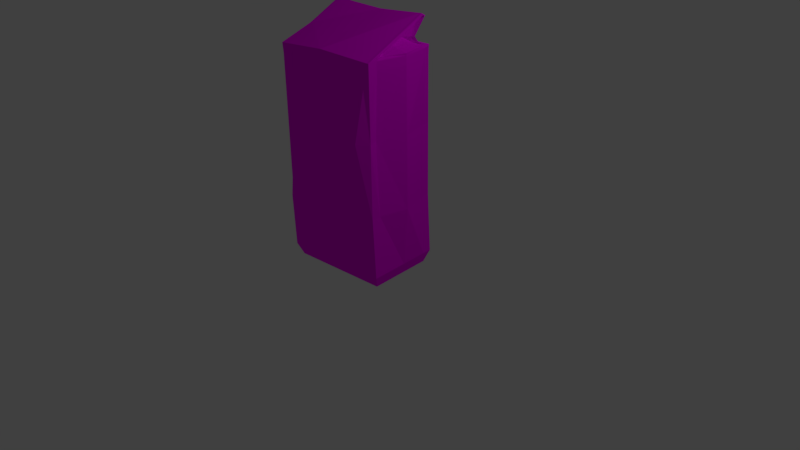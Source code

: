 # Source: coffee.blend  (saved by Blender 2.77.0; exported with 4.5.12 LTS)
import bpy
from mathutils import Matrix  # noqa: F401  (used for matrix-valued properties, if any)

bpy.ops.wm.read_factory_settings(use_empty=True)
scene = bpy.context.scene
scene.name = 'Scene'

# ---- collections
col_collection_1 = bpy.data.collections.new('Collection 1'); scene.collection.children.link(col_collection_1)

# ---- images (referenced by path relative to the original .blend; pixels are not part of the script)
import os
ASSET_DIR = os.environ.get("B2B_ASSET_DIR", "")  # directory of the original .blend (textures are referenced by path, not embedded)
HERE = os.path.dirname(os.path.abspath(__file__))  # packed textures are extracted next to this script under _unpacked/

def load_image(name, relpath, width, height, colorspace="sRGB"):
    """Load a texture the original file referenced (path relative to the .blend, or extracted next to this script)."""
    p = next((c for c in (os.path.join(HERE, relpath), os.path.join(ASSET_DIR, relpath)) if relpath and os.path.exists(c)), "")
    if p:
        img = bpy.data.images.load(p, check_existing=True)
        img.name = name
    else:  # same state as the original file: an image datablock whose file is absent (Cycles renders it pink)
        img = bpy.data.images.new(name, width, height)
        img.source = "FILE"
        img.filepath = "//" + (relpath or name)
    img.colorspace_settings.name = colorspace
    return img
img_coffee_bag_1_1_jpg = load_image('coffee_bag_1-1.jpg', 'coffee_bag_1-1.jpg', 1024, 1024, 'sRGB')

# ---- materials (node trees are filled in below, after node groups)
mat_coffee_bag_1_4 = bpy.data.materials.new('coffee bag 1-4')
mat_coffee_bag_1_4.alpha_threshold = 0.0
mat_coffee_bag_1_4.diffuse_color = (0.5882, 0.5882, 0.5882, 1.0)
mat_coffee_bag_1_4.specular_color = (0.898, 0.898, 0.898)
mat_coffee_bag_1_4.roughness = 0.5

# ---- material node trees
mat_coffee_bag_1_4.use_nodes = True; mat_coffee_bag_1_4.node_tree.nodes.clear()
_N = mat_coffee_bag_1_4.node_tree.nodes; _L = mat_coffee_bag_1_4.node_tree.links
n0 = _N.new('ShaderNodeOutputMaterial'); n0.name = 'Material Output'; n0.location = (300, 300)
n1 = _N.new('ShaderNodeBsdfDiffuse'); n1.name = 'Diffuse BSDF'; n1.location = (10, 300)
n2 = _N.new('ShaderNodeTexImage'); n2.name = 'Image Texture'; n2.location = (-180, 300)
n2.width = 140
n2.image = img_coffee_bag_1_1_jpg
_L.new(n1.outputs[0], n0.inputs[0])
_L.new(n2.outputs[0], n1.inputs[0])
n0.is_active_output = True

# ---- world
world_world = bpy.data.worlds.new('World'); scene.world = world_world
world_world.color = (0.05088, 0.05088, 0.05088)
world_world.use_sun_shadow = False
world_world.sun_shadow_jitter_overblur = 0.0
world_world.cycles.sampling_method = 'MANUAL'

# ---- cameras
cam_camera = bpy.data.cameras.new('Camera')
cam_camera.clip_end = 100.0
cam_camera.lens = 35.0
cam_camera.sensor_width = 32.0
cam_camera.sensor_height = 18.0
cam_camera.ortho_scale = 7.314
cam_camera.dof.focus_distance = 0.0

# ---- lights
light_lamp = bpy.data.lights.new('Lamp', 'POINT')
light_lamp.transmission_factor = 0.0
light_lamp.cutoff_distance = 30.0
light_lamp.energy = 100.0
light_lamp.shadow_buffer_clip_start = 1.001
light_lamp.shadow_soft_size = 0.1
light_lamp.shadow_maximum_resolution = 0.006
light_lamp.use_absolute_resolution = True

# ---- meshes
me_coffee_bag = bpy.data.meshes.new('coffee_bag')
me_coffee_bag.from_pydata([(0.6452, -0.5236, 0.001), (0.5797, 0.323, 0.001), (-0.6417, -0.6231, 0.001), (-0.7072, 0.2235, 0.001), (0.6704, -0.5855, 2.757), (0.5951, 0.388, 2.757), (-0.6913, -0.6908, 2.757), (-0.7666, 0.2827, 2.757), (0.6006, 0.3179, 3.095), (-0.7612, 0.2126, 3.095), (0.6573, -0.4162, 2.788), (0.6013, 0.3082, 2.788), (0.3586, 0.2529, 3.069), (-0.7604, 0.2029, 2.788), (-0.7044, -0.5215, 2.788), (-0.5121, 0.1855, 3.069), (0.512, -0.5339, 0.001), (-0.01535, -0.5747, 0.001), (-0.5085, -0.6128, 0.001), (-0.574, 0.2338, 0.001), (-0.08082, 0.2719, 0.001), (0.4465, 0.3127, 0.001), (0.5762, 0.4146, 2.767), (-0.09144, 0.4092, 2.757), (-0.7361, 0.3054, 2.757), (-0.6684, -0.7177, 2.77), (-0.006185, -0.6932, 2.812), (0.6383, -0.588, 2.757), (0.58, 0.3516, 3.103), (-0.08106, 0.275, 3.088), (-0.7321, 0.2541, 3.11), (0.5951, 0.388, 0.9196), (0.5951, 0.388, 1.838), (0.6704, -0.5855, 1.838), (0.6704, -0.5855, 0.9196), (-0.7666, 0.2827, 0.9196), (-0.7666, 0.2827, 1.838), (-0.6913, -0.6908, 0.9196), (-0.6913, -0.6908, 1.838), (-0.6407, 0.3773, 0.9196), (-0.6317, 0.2931, 1.838), (-0.09436, 0.447, 0.9196), (-0.09436, 0.447, 1.838), (0.4519, 0.4863, 1.838), (0.4544, 0.486, 0.9196), (0.5408, -0.6312, 0.9196), (0.5437, -0.7014, 1.838), (0.001642, -0.7944, 0.9196), (-0.09657, -0.802, 1.838), (-0.5533, -0.7205, 1.838), (-0.5486, -0.8143, 0.9196), (0.6293, 0.3907, 0.1572), (-0.7666, 0.2827, 0.1572), (-0.6913, -0.6908, 0.1572), (-0.6042, 0.2953, 0.1572), (-0.08572, 0.3354, 0.1572), (0.5422, -0.5954, 0.1572), (-0.004805, -0.7111, 0.1572), (0.7046, -0.5828, 0.1572), (0.4669, 0.3781, 0.1572), (-0.5289, -0.6782, 0.1572), (-0.6501, -0.5152, 0.001), (-0.6745, -0.1998, 0.001), (-0.6989, 0.1155, 0.001), (0.5881, 0.215, 0.001), (0.6125, -0.1003, 0.001), (0.6369, -0.4156, 0.001), (0.6608, -0.4614, 2.757), (0.7361, -0.09074, 2.757), (0.6524, 0.2676, 2.757), (-0.8102, 0.1545, 2.757), (-0.7808, -0.208, 2.757), (-0.7009, -0.5667, 2.757), (0.6011, 0.3109, 3.095), (0.6022, 0.2971, 3.117), (-0.7596, 0.1918, 3.117), (-0.7606, 0.2056, 3.095), (0.6535, -0.3665, 2.788), (0.7361, -0.09074, 2.788), (0.657, 0.2081, 2.788), (0.3589, 0.249, 3.069), (0.3591, 0.2461, 3.069), (-0.8056, 0.09504, 2.788), (-0.7808, -0.208, 2.788), (-0.7082, -0.4718, 2.788), (-0.5116, 0.1788, 3.069), (-0.5118, 0.1817, 3.069), (-0.5169, -0.5049, 0.001), (-0.5413, -0.1895, 0.001), (-0.5656, 0.1258, 0.001), (-0.0237, -0.4667, 0.001), (-0.04808, -0.1514, 0.001), (-0.07247, 0.164, 0.001), (0.4549, 0.2047, 0.001), (0.4793, -0.1106, 0.001), (0.5036, -0.4259, 0.001), (-0.7316, 0.2472, 3.11), (-0.7275, 0.1942, 3.138), (-0.08051, 0.268, 3.088), (-0.07893, 0.2476, 3.088), (0.5783, 0.2991, 3.131), (0.5805, 0.3447, 3.103), (0.6047, 0.2639, 1.838), (0.7361, -0.09074, 1.838), (0.6243, -0.4642, 1.838), (0.6608, -0.4614, 0.9196), (0.7361, -0.09074, 0.9196), (0.6047, 0.2639, 0.9196), (-0.7009, -0.5667, 1.838), (-0.8068, -0.21, 1.838), (-0.757, 0.1586, 1.838), (-0.8157, 0.154, 0.9196), (-0.8068, -0.21, 0.9196), (-0.7009, -0.5667, 0.9196), (0.695, -0.4587, 0.1572), (0.6669, -0.09609, 0.1572), (0.6389, 0.2665, 0.1572), (-0.757, 0.1586, 0.1572), (-0.773, -0.2074, 0.1572), (-0.7009, -0.5667, 0.1572), (-0.7652, 0.2648, 2.764), (-0.6962, -0.6278, 2.764), (-0.6688, 0.179, 3.063), (-0.7019, -0.5533, 2.764), (-0.7808, -0.208, 2.764), (-0.8091, 0.1411, 2.764), (-0.6687, 0.1767, 3.096), (-0.6679, 0.1667, 3.096), (0.6655, -0.5225, 2.764), (0.5965, 0.3701, 2.764), (0.5145, 0.2705, 3.063), (0.6534, 0.2542, 2.764), (0.7361, -0.09074, 2.764), (0.6598, -0.448, 2.764), (0.5154, 0.2582, 3.075), (0.5147, 0.2682, 3.075), (0.6704, -0.5855, 2.651), (0.5512, 0.3846, 2.651), (-0.6566, -0.7167, 2.651), (0.5951, 0.388, 2.651), (-0.7666, 0.2827, 2.651), (-0.6913, -0.6908, 2.651), (-0.7227, 0.2861, 2.651), (-0.1488, 0.4761, 2.651), (0.6265, -0.5889, 2.651), (-0.006185, -0.6932, 2.706), (0.6608, -0.4614, 2.651), (0.7361, -0.09074, 2.651), (0.6524, 0.2676, 2.651), (-0.8102, 0.1545, 2.651), (-0.7808, -0.208, 2.651), (-0.7009, -0.5667, 2.651), (0.613, 0.1564, 2.904), (-0.7487, 0.0511, 2.904), (0.4731, 0.05803, 2.9), (-0.5953, -0.02459, 2.9), (-0.7193, 0.08809, 2.904), (-0.06781, 0.1038, 2.904), (0.5788, 0.182, 2.904), (0.479, -0.01869, 2.894), (0.483, -0.06981, 2.879), (-0.5854, -0.1524, 2.879), (-0.5893, -0.1013, 2.894), (-0.7147, 0.04132, 2.899), (0.581, 0.1415, 2.899), (0.6079, 0.2228, 2.816), (0.5599, 0.1379, 2.839), (-0.7236, 0.1444, 2.83), (0.5969, 0.05009, 2.839), (0.6486, -0.163, 2.839), (-0.7023, -0.2675, 2.839), (-0.7404, 0.1026, 2.818), (-0.7538, 0.1175, 2.816), (-0.6933, 0.04095, 2.839), (0.5744, 0.239, 2.826), (-0.7198, -0.05173, 2.839), (0.5969, 0.206, 2.818), (0.6366, -0.1479, 2.908), (-0.7251, -0.2532, 2.908), (0.4346, -0.1143, 2.887), (-0.5307, -0.189, 2.887), (0.615, -0.1545, 2.931), (-0.6918, -0.2667, 2.923), (-0.6834, -0.2122, 2.889), (0.5891, -0.1138, 2.889), (0.5491, 0.2968, 3.131), (0.5514, 0.3424, 3.103), (0.545, 0.2388, 2.826), (0.5858, -0.1559, 2.932), (0.5508, 0.3494, 3.103), (0.5496, 0.1797, 2.904), (-0.6627, -0.2636, 2.924), (-0.6983, 0.1965, 3.138), (-0.7024, 0.2494, 3.11), (-0.6946, 0.1487, 2.83), (-0.7029, 0.2564, 3.11), (-0.6901, 0.09034, 2.904), (0.7361, -0.09074, 2.757), (0.7361, -0.09074, 2.757), (-0.7808, -0.208, 2.757), (-0.7808, -0.208, 2.757), (0.6125, -0.1003, 0.001), (-0.6745, -0.1998, 0.001), (-0.08082, 0.2719, 0.001), (-0.08082, 0.2719, 0.001), (0.4465, 0.3127, 0.001), (0.58, 0.3516, 3.103), (-0.7666, 0.2827, 1.838), (-0.7666, 0.2827, 1.838), (-0.7666, 0.2827, 0.9196), (0.5965, 0.3701, 2.764), (0.6524, 0.2676, 2.757), (0.6524, 0.2676, 2.757), (0.5951, 0.388, 2.757), (0.5965, 0.3701, 2.764), (0.6524, 0.2676, 2.757), (-0.7009, -0.5667, 2.757), (-0.7009, -0.5667, 2.757), (-0.7009, -0.5667, 2.757), (-0.7612, 0.2126, 3.095), (-0.7612, 0.2126, 3.095), (-0.6688, 0.179, 3.063), (-0.6989, 0.1155, 0.001), (-0.7072, 0.2235, 0.001), (-0.7072, 0.2235, 0.001), (-0.574, 0.2338, 0.001), (-0.6989, 0.1155, 0.001), (-0.6989, 0.1155, 0.001), (-0.574, 0.2338, 0.001), (-0.574, 0.2338, 0.001), (-0.08082, 0.2719, 0.001), (0.6369, -0.4156, 0.001), (0.6369, -0.4156, 0.001), (0.6369, -0.4156, 0.001), (0.4465, 0.3127, 0.001), (0.4465, 0.3127, 0.001), (0.5797, 0.323, 0.001), (-0.7612, 0.2126, 3.095), (0.6006, 0.3179, 3.095), (0.6006, 0.3179, 3.095), (0.58, 0.3516, 3.103), (0.6608, -0.4614, 2.757), (0.7361, -0.09074, 2.757), (0.6608, -0.4614, 2.757), (0.6608, -0.4614, 2.757), (-0.8102, 0.1545, 2.757), (-0.7666, 0.2827, 2.757), (-0.7666, 0.2827, 2.757), (-0.7666, 0.2827, 2.651), (-0.7808, -0.208, 2.757), (-0.8102, 0.1545, 2.757), (-0.8102, 0.1545, 2.757), (-0.7666, 0.2827, 0.9196), (-0.7666, 0.2827, 0.9196), (-0.7666, 0.2827, 0.1572), (0.5881, 0.215, 0.001), (0.6125, -0.1003, 0.001), (0.5881, 0.215, 0.001), (0.5881, 0.215, 0.001), (-0.6501, -0.5152, 0.001), (-0.6745, -0.1998, 0.001), (-0.6501, -0.5152, 0.001), (-0.6501, -0.5152, 0.001), (-0.7072, 0.2235, 0.001), (-0.7666, 0.2827, 0.1572), (-0.7072, 0.2235, 0.001), (-0.7652, 0.2648, 2.764), (-0.7604, 0.2029, 2.788), (-0.7604, 0.2029, 2.788), (-0.7666, 0.2827, 2.757), (-0.6688, 0.179, 3.063), (0.5145, 0.2705, 3.063), (0.5145, 0.2705, 3.063), (0.3586, 0.2529, 3.069), (0.5965, 0.3701, 2.764), (0.6006, 0.3179, 3.095), (0.6006, 0.3179, 3.095), (-0.7666, 0.2827, 2.651), (-0.7666, 0.2827, 1.838), (-0.7666, 0.2827, 1.838), (0.5508, 0.3494, 3.103), (-0.08106, 0.275, 3.088), (0.5508, 0.3494, 3.103), (0.5145, 0.2705, 3.063), (0.5145, 0.2705, 3.063), (-0.7321, 0.2541, 3.11), (-0.7029, 0.2564, 3.11), (-0.7321, 0.2541, 3.11), (-0.7029, 0.2564, 3.11), (0.4731, 0.05803, 2.9), (-0.6933, 0.04095, 2.839), (-0.5953, -0.02459, 2.9), (-0.5953, -0.02459, 2.9), (-0.5121, 0.1855, 3.069), (0.5599, 0.1379, 2.839), (0.5599, 0.1379, 2.839), (0.4731, 0.05803, 2.9), (0.4731, 0.05803, 2.9), (-0.5953, -0.02459, 2.9), (-0.7652, 0.2648, 2.764), (-0.7652, 0.2648, 2.764), (-0.6933, 0.04095, 2.839), (-0.6933, 0.04095, 2.839), (0.5599, 0.1379, 2.839), (0.6013, 0.3082, 2.788), (0.6013, 0.3082, 2.788), (0.5508, 0.3494, 3.103), (-0.08106, 0.275, 3.088), (-0.7029, 0.2564, 3.11), (-0.08106, 0.275, 3.088)], [], [(95, 90, 91), (91, 94, 95), (185, 186, 98), (98, 99, 185), (107, 102, 103), (103, 106, 107), (44, 41, 42), (42, 43, 44), (113, 108, 109), (109, 112, 113), (50, 47, 48), (48, 49, 50), (169, 160, 179), (179, 77, 169), (22, 23, 187), (187, 174, 22), (175, 82, 83), (83, 170, 175), (25, 26, 191), (191, 182, 25), (133, 67, 68), (68, 132, 133), (129, 5, 165), (165, 176, 129), (135, 73, 74), (74, 134, 135), (177, 184, 134), (134, 74, 177), (125, 70, 71), (71, 124, 125), (121, 6, 178), (178, 183, 121), (75, 127, 183), (183, 178, 75), (122, 9, 153), (153, 163, 122), (87, 61, 62), (62, 88, 87), (90, 87, 88), (88, 91, 90), (93, 64, 65), (65, 94, 93), (96, 76, 75), (75, 97, 96), (192, 193, 96), (96, 97, 192), (74, 100, 181), (181, 177, 74), (40, 39, 35), (35, 36, 40), (42, 41, 39), (39, 40, 42), (43, 32, 31), (31, 44, 43), (46, 45, 34), (34, 33, 46), (48, 47, 45), (45, 46, 48), (49, 38, 37), (37, 50, 49), (167, 24, 7), (7, 172, 167), (24, 167, 194), (194, 23, 24), (158, 28, 8), (8, 152, 158), (181, 27, 4), (4, 177, 181), (27, 181, 188), (188, 26, 27), (178, 182, 97), (97, 75, 178), (148, 69, 197), (198, 147, 148), (105, 114, 115), (115, 106, 105), (43, 42, 143), (143, 137, 43), (41, 44, 59), (59, 55, 41), (151, 72, 199), (200, 150, 151), (111, 117, 118), (118, 112, 111), (49, 48, 145), (145, 138, 49), (47, 50, 60), (60, 57, 47), (142, 40, 36), (36, 140, 142), (52, 35, 39), (39, 54, 52), (143, 42, 40), (40, 142, 143), (54, 39, 41), (41, 55, 54), (44, 31, 51), (51, 59, 44), (32, 43, 137), (137, 139, 32), (144, 46, 33), (33, 136, 144), (58, 34, 45), (45, 56, 58), (145, 48, 46), (46, 144, 145), (56, 45, 47), (47, 57, 56), (50, 37, 53), (53, 60, 50), (38, 49, 138), (138, 141, 38), (115, 114, 66), (66, 201, 115), (55, 59, 21), (21, 20, 55), (118, 117, 63), (63, 202, 118), (57, 60, 18), (18, 17, 57), (3, 52, 54), (54, 19, 3), (19, 54, 55), (55, 20, 19), (59, 51, 1), (1, 21, 59), (0, 58, 56), (0, 56, 16), (16, 56, 57), (57, 17, 16), (60, 53, 2), (2, 18, 60), (93, 92, 203), (204, 205, 93), (94, 91, 92), (92, 93, 94), (90, 95, 16), (16, 17, 90), (26, 188, 185), (185, 99, 26), (189, 186, 101), (101, 206, 189), (105, 104, 33), (33, 34, 105), (106, 103, 104), (104, 105, 106), (102, 107, 31), (31, 32, 102), (111, 110, 207), (208, 209, 111), (112, 109, 110), (110, 111, 112), (108, 113, 37), (37, 38, 108), (166, 168, 79), (79, 11, 166), (169, 78, 79), (79, 168, 169), (84, 14, 180), (180, 161, 84), (162, 86, 15), (15, 155, 162), (210, 131, 211), (212, 213, 214), (131, 132, 68), (68, 215, 131), (133, 77, 10), (10, 128, 133), (135, 80, 12), (12, 130, 135), (121, 123, 216), (217, 6, 121), (123, 124, 71), (71, 218, 123), (125, 82, 13), (13, 120, 125), (126, 76, 219), (220, 221, 126), (127, 75, 76), (76, 126, 127), (183, 127, 85), (85, 180, 183), (89, 222, 223), (224, 225, 89), (88, 62, 226), (227, 89, 88), (61, 87, 18), (18, 2, 61), (92, 89, 228), (229, 230, 92), (91, 88, 89), (89, 92, 91), (87, 90, 17), (17, 18, 87), (0, 95, 231), (0, 16, 95), (94, 65, 232), (233, 95, 94), (64, 93, 234), (235, 236, 64), (76, 96, 30), (30, 237, 76), (191, 192, 97), (97, 182, 191), (195, 193, 98), (98, 29, 195), (101, 73, 238), (239, 240, 101), (100, 74, 73), (73, 101, 100), (146, 241, 4), (4, 136, 146), (147, 242, 243), (244, 146, 147), (148, 102, 32), (32, 139, 148), (107, 116, 51), (51, 31, 107), (106, 115, 116), (116, 107, 106), (114, 105, 34), (34, 58, 114), (149, 245, 246), (247, 248, 149), (150, 249, 250), (251, 149, 150), (151, 108, 38), (38, 141, 151), (113, 119, 53), (53, 37, 113), (112, 118, 119), (119, 113, 112), (117, 111, 252), (253, 254, 117), (116, 255, 1), (1, 51, 116), (115, 256, 257), (258, 116, 115), (0, 66, 114), (0, 114, 58), (119, 259, 2), (2, 53, 119), (118, 260, 261), (262, 119, 118), (263, 63, 117), (117, 264, 265), (82, 125, 124), (124, 83, 82), (171, 266, 267), (268, 173, 171), (123, 121, 14), (14, 84, 123), (124, 123, 84), (84, 83, 124), (70, 125, 120), (120, 269, 70), (126, 270, 15), (15, 86, 126), (127, 126, 86), (86, 85, 127), (77, 133, 132), (132, 78, 77), (154, 164, 271), (272, 273, 154), (135, 134, 81), (81, 80, 135), (128, 10, 179), (179, 184, 128), (131, 274, 11), (11, 79, 131), (132, 131, 79), (79, 78, 132), (67, 133, 128), (128, 4, 67), (134, 184, 179), (179, 81, 134), (135, 130, 275), (276, 73, 135), (148, 147, 103), (103, 102, 148), (137, 143, 23), (23, 22, 137), (151, 150, 109), (109, 108, 151), (138, 145, 26), (26, 25, 138), (24, 142, 140), (140, 7, 24), (142, 24, 23), (23, 143, 142), (139, 137, 22), (22, 5, 139), (27, 144, 136), (136, 4, 27), (26, 145, 144), (144, 27, 26), (141, 138, 25), (25, 6, 141), (146, 136, 33), (33, 104, 146), (147, 146, 104), (104, 103, 147), (148, 139, 5), (5, 69, 148), (149, 277, 278), (279, 110, 149), (150, 149, 110), (110, 109, 150), (151, 141, 6), (6, 72, 151), (280, 190, 157), (157, 281, 282), (162, 161, 85), (85, 86, 162), (283, 164, 152), (152, 8, 284), (171, 163, 153), (153, 172, 171), (156, 153, 9), (9, 285, 156), (286, 196, 156), (156, 287, 288), (158, 152, 165), (165, 174, 158), (159, 289, 12), (12, 80, 159), (81, 160, 159), (159, 80, 81), (175, 162, 155), (155, 290, 175), (122, 163, 291), (292, 293, 122), (164, 154, 294), (295, 176, 164), (157, 190, 187), (187, 23, 157), (162, 175, 170), (170, 161, 162), (176, 165, 152), (152, 164, 176), (167, 172, 153), (153, 156, 167), (167, 156, 196), (196, 194, 167), (168, 166, 296), (297, 159, 168), (160, 169, 168), (168, 159, 160), (163, 171, 173), (173, 298, 163), (299, 171, 172), (172, 7, 300), (174, 165, 5), (5, 22, 174), (82, 175, 301), (302, 13, 82), (176, 303, 304), (305, 129, 176), (128, 184, 177), (177, 4, 128), (182, 178, 6), (6, 25, 182), (180, 14, 121), (121, 183, 180), (100, 101, 186), (186, 185, 100), (181, 100, 185), (185, 188, 181), (29, 98, 186), (186, 189, 29), (28, 158, 190), (190, 306, 28), (190, 158, 174), (174, 187, 190), (99, 98, 193), (193, 192, 99), (191, 26, 99), (99, 192, 191), (30, 96, 193), (193, 195, 30), (307, 157, 196), (196, 308, 309), (157, 23, 194), (194, 196, 157), (179, 10, 77), (179, 160, 81), (84, 161, 170), (83, 84, 170), (77, 78, 169), (85, 161, 180)])
_uv = me_coffee_bag.uv_layers.new(name='UVMap')
_uv.uv.foreach_set('vector', [0.4719, 0.184, 0.3564, 0.1766, 0.358, 0.1064, 0.358, 0.1064, 0.4769, 0.1112, 0.4719, 0.184, 0.4778, 0.9679, 0.4795, 0.9789, 0.3518, 0.9736, 0.3518, 0.9736, 0.3516, 0.9693, 0.4778, 0.9679, 0.6633, 0.3958, 0.6625, 0.5811, 0.5895, 0.581, 0.5895, 0.581, 0.5909, 0.3958, 0.6633, 0.3958, 0.7189, 0.3958, 0.8237, 0.3958, 0.8236, 0.581, 0.8236, 0.581, 0.7191, 0.581, 0.7189, 0.3958, 0.1902, 0.3957, 0.1859, 0.5798, 0.1105, 0.5794, 0.1105, 0.5794, 0.1165, 0.3957, 0.1902, 0.3957, 0.2495, 0.3958, 0.3561, 0.3958, 0.3315, 0.5799, 0.3315, 0.5799, 0.2396, 0.5799, 0.2495, 0.3958, 0.5463, 0.8336, 0.5391, 0.873, 0.5271, 0.8726, 0.5271, 0.8726, 0.5152, 0.8041, 0.5463, 0.8336, 0.695, 0.767, 0.8207, 0.7622, 0.7017, 0.8034, 0.7017, 0.8034, 0.6956, 0.8029, 0.695, 0.767, 0.1249, 0.8805, 0.08819, 0.892, 0.1329, 0.8424, 0.1329, 0.8424, 0.156, 0.846, 0.1249, 0.8805, 0.2184, 0.7712, 0.3488, 0.7713, 0.2262, 0.8699, 0.2262, 0.8699, 0.2205, 0.8695, 0.2184, 0.7712, 0.5028, 0.7907, 0.5007, 0.7885, 0.5747, 0.8213, 0.5747, 0.8213, 0.5738, 0.8225, 0.5028, 0.7907, 0.69, 0.7726, 0.6898, 0.7681, 0.688, 0.8037, 0.688, 0.8037, 0.685, 0.8056, 0.69, 0.7726, 0.5086, 0.9582, 0.4919, 0.9711, 0.4891, 0.9661, 0.4891, 0.9661, 0.5083, 0.956, 0.5086, 0.9582, 0.4875, 0.8652, 0.4976, 0.8707, 0.5083, 0.956, 0.5083, 0.956, 0.4891, 0.9661, 0.4875, 0.8652, 0.07801, 0.8971, 0.07496, 0.8986, 0.1284, 0.837, 0.1284, 0.837, 0.1294, 0.8382, 0.07801, 0.8971, 0.2066, 0.785, 0.2112, 0.7719, 0.2131, 0.8713, 0.2131, 0.8713, 0.2027, 0.8772, 0.2066, 0.785, 0.2128, 0.9744, 0.1937, 0.9667, 0.2027, 0.8772, 0.2027, 0.8772, 0.2131, 0.8713, 0.2128, 0.9744, 0.9697, 0.8588, 0.954, 0.8669, 0.957, 0.822, 0.957, 0.822, 0.9636, 0.8211, 0.9697, 0.8588, 0.2489, 0.1778, 0.2187, 0.1793, 0.2181, 0.1066, 0.2181, 0.1066, 0.2479, 0.1064, 0.2489, 0.1778, 0.3564, 0.1766, 0.2489, 0.1778, 0.2479, 0.1064, 0.2479, 0.1064, 0.358, 0.1064, 0.3564, 0.1766, 0.4796, 0.03706, 0.511, 0.03763, 0.5078, 0.1129, 0.5078, 0.1129, 0.4769, 0.1112, 0.4796, 0.03706, 0.2195, 0.9868, 0.2105, 0.9794, 0.2128, 0.9744, 0.2128, 0.9744, 0.2206, 0.9747, 0.2195, 0.9868, 0.2262, 0.9748, 0.2263, 0.9872, 0.2195, 0.9868, 0.2195, 0.9868, 0.2206, 0.9747, 0.2262, 0.9748, 0.4891, 0.9661, 0.4836, 0.9675, 0.4817, 0.8663, 0.4817, 0.8663, 0.4875, 0.8652, 0.4891, 0.9661, 0.9307, 0.5802, 0.9296, 0.3955, 0.96, 0.3955, 0.96, 0.3955, 0.9568, 0.5804, 0.9307, 0.5802, 0.8236, 0.581, 0.8237, 0.3958, 0.9296, 0.3955, 0.9296, 0.3955, 0.9307, 0.5802, 0.8236, 0.581, 0.7191, 0.581, 0.6861, 0.5811, 0.6867, 0.3958, 0.6867, 0.3958, 0.7189, 0.3958, 0.7191, 0.581, 0.4576, 0.5806, 0.466, 0.3958, 0.4931, 0.3958, 0.4931, 0.3958, 0.49, 0.5808, 0.4576, 0.5806, 0.3315, 0.5799, 0.3561, 0.3958, 0.466, 0.3958, 0.466, 0.3958, 0.4576, 0.5806, 0.3315, 0.5799, 0.2396, 0.5799, 0.2112, 0.5799, 0.2138, 0.3957, 0.2138, 0.3957, 0.2495, 0.3958, 0.2396, 0.5799, 0.9459, 0.8019, 0.9439, 0.767, 0.9506, 0.7691, 0.9506, 0.7691, 0.9539, 0.8025, 0.9459, 0.8019, 0.9439, 0.767, 0.9459, 0.8019, 0.9399, 0.8022, 0.9399, 0.8022, 0.8207, 0.7622, 0.9439, 0.767, 0.6938, 0.8244, 0.6923, 0.8759, 0.688, 0.8699, 0.688, 0.8699, 0.6852, 0.8243, 0.6938, 0.8244, 0.4817, 0.8663, 0.4776, 0.7701, 0.485, 0.77, 0.485, 0.77, 0.4875, 0.8652, 0.4817, 0.8663, 0.4776, 0.7701, 0.4817, 0.8663, 0.4764, 0.8667, 0.4764, 0.8667, 0.3488, 0.7713, 0.4776, 0.7701, 0.2131, 0.8713, 0.2205, 0.8695, 0.2206, 0.9747, 0.2206, 0.9747, 0.2128, 0.9744, 0.2131, 0.8713, 0.6616, 0.7462, 0.6619, 0.7682, 0.5882, 0.7688, 0.5882, 0.7688, 0.5881, 0.747, 0.6616, 0.7462, 0.5175, 0.3958, 0.5182, 0.2455, 0.5949, 0.2455, 0.5949, 0.2455, 0.5909, 0.3958, 0.5175, 0.3958, 0.7191, 0.581, 0.8236, 0.581, 0.8306, 0.74, 0.8306, 0.74, 0.698, 0.7431, 0.7191, 0.581, 0.8237, 0.3958, 0.7189, 0.3958, 0.7154, 0.2455, 0.7154, 0.2455, 0.8224, 0.2455, 0.8237, 0.3958, 0.1838, 0.7475, 0.1834, 0.7707, 0.1073, 0.7686, 0.1073, 0.7686, 0.1078, 0.7463, 0.1838, 0.7475, 0.03814, 0.3957, 0.03719, 0.2454, 0.1179, 0.2455, 0.1179, 0.2455, 0.1165, 0.3957, 0.03814, 0.3957, 0.2396, 0.5799, 0.3315, 0.5799, 0.3489, 0.7527, 0.3489, 0.7527, 0.2195, 0.7458, 0.2396, 0.5799, 0.3561, 0.3958, 0.2495, 0.3958, 0.249, 0.2455, 0.249, 0.2455, 0.3548, 0.2455, 0.3561, 0.3958, 0.9437, 0.7447, 0.9307, 0.5802, 0.9568, 0.5804, 0.9568, 0.5804, 0.9525, 0.7455, 0.9437, 0.7447, 0.9598, 0.2455, 0.96, 0.3955, 0.9296, 0.3955, 0.9296, 0.3955, 0.9281, 0.2455, 0.9598, 0.2455, 0.8306, 0.74, 0.8236, 0.581, 0.9307, 0.5802, 0.9307, 0.5802, 0.9437, 0.7447, 0.8306, 0.74, 0.9281, 0.2455, 0.9296, 0.3955, 0.8237, 0.3958, 0.8237, 0.3958, 0.8224, 0.2455, 0.9281, 0.2455, 0.7189, 0.3958, 0.6867, 0.3958, 0.6869, 0.2455, 0.6869, 0.2455, 0.7154, 0.2455, 0.7189, 0.3958, 0.6861, 0.5811, 0.7191, 0.581, 0.698, 0.7431, 0.698, 0.7431, 0.6889, 0.7449, 0.6861, 0.5811, 0.4757, 0.7462, 0.4576, 0.5806, 0.49, 0.5808, 0.49, 0.5808, 0.4855, 0.7465, 0.4757, 0.7462, 0.4968, 0.2455, 0.4931, 0.3958, 0.466, 0.3958, 0.466, 0.3958, 0.4675, 0.2455, 0.4968, 0.2455, 0.3489, 0.7527, 0.3315, 0.5799, 0.4576, 0.5806, 0.4576, 0.5806, 0.4757, 0.7462, 0.3489, 0.7527, 0.4675, 0.2455, 0.466, 0.3958, 0.3561, 0.3958, 0.3561, 0.3958, 0.3548, 0.2455, 0.4675, 0.2455, 0.2495, 0.3958, 0.2138, 0.3957, 0.2184, 0.2455, 0.2184, 0.2455, 0.249, 0.2455, 0.2495, 0.3958, 0.2112, 0.5799, 0.2396, 0.5799, 0.2195, 0.7458, 0.2195, 0.7458, 0.2103, 0.747, 0.2112, 0.5799, 0.5949, 0.2455, 0.5182, 0.2455, 0.525, 0.21, 0.525, 0.21, 0.5965, 0.21, 0.5949, 0.2455, 0.8224, 0.2455, 0.7154, 0.2455, 0.7167, 0.2102, 0.7167, 0.2102, 0.8219, 0.2101, 0.8224, 0.2455, 0.1179, 0.2455, 0.03719, 0.2454, 0.04936, 0.2096, 0.04936, 0.2096, 0.1218, 0.2096, 0.1179, 0.2455, 0.3548, 0.2455, 0.249, 0.2455, 0.2506, 0.2097, 0.2506, 0.2097, 0.3559, 0.2096, 0.3548, 0.2455, 0.9491, 0.2101, 0.9598, 0.2455, 0.9281, 0.2455, 0.9281, 0.2455, 0.9231, 0.2101, 0.9491, 0.2101, 0.9231, 0.2101, 0.9281, 0.2455, 0.8224, 0.2455, 0.8224, 0.2455, 0.8219, 0.2101, 0.9231, 0.2101, 0.7154, 0.2455, 0.6869, 0.2455, 0.6872, 0.2103, 0.6872, 0.2103, 0.7167, 0.2102, 0.7154, 0.2455, 0.4989, 0.2101, 0.4968, 0.2455, 0.4675, 0.2455, 0.4989, 0.2101, 0.4675, 0.2455, 0.4684, 0.2099, 0.4684, 0.2099, 0.4675, 0.2455, 0.3548, 0.2455, 0.3548, 0.2455, 0.3559, 0.2096, 0.4684, 0.2099, 0.249, 0.2455, 0.2184, 0.2455, 0.22, 0.2098, 0.22, 0.2098, 0.2506, 0.2097, 0.249, 0.2455, 0.4796, 0.03706, 0.3591, 0.03449, 0.3593, 0.00969, 0.3593, 0.00969, 0.4799, 0.0113, 0.4796, 0.03706, 0.4769, 0.1112, 0.358, 0.1064, 0.3591, 0.03449, 0.3591, 0.03449, 0.4796, 0.03706, 0.4769, 0.1112, 0.3564, 0.1766, 0.4719, 0.184, 0.4684, 0.2099, 0.4684, 0.2099, 0.3559, 0.2096, 0.3564, 0.1766, 0.3488, 0.7713, 0.4764, 0.8667, 0.4778, 0.9679, 0.4778, 0.9679, 0.3516, 0.9693, 0.3488, 0.7713, 0.4795, 0.9804, 0.4795, 0.9789, 0.4862, 0.9783, 0.4862, 0.9783, 0.4861, 0.98, 0.4795, 0.9804, 0.5175, 0.3958, 0.5142, 0.5809, 0.49, 0.5808, 0.49, 0.5808, 0.4931, 0.3958, 0.5175, 0.3958, 0.5909, 0.3958, 0.5895, 0.581, 0.5142, 0.5809, 0.5142, 0.5809, 0.5175, 0.3958, 0.5909, 0.3958, 0.6625, 0.5811, 0.6633, 0.3958, 0.6867, 0.3958, 0.6867, 0.3958, 0.6861, 0.5811, 0.6625, 0.5811, 0.03814, 0.3957, 0.03447, 0.579, 0.008849, 0.5789, 0.008849, 0.5789, 0.009978, 0.3957, 0.03814, 0.3957, 0.1165, 0.3957, 0.1105, 0.5794, 0.03447, 0.579, 0.03447, 0.579, 0.03814, 0.3957, 0.1165, 0.3957, 0.1859, 0.5798, 0.1902, 0.3957, 0.2138, 0.3957, 0.2138, 0.3957, 0.2112, 0.5799, 0.1859, 0.5798, 0.5831, 0.8894, 0.5733, 0.8708, 0.6093, 0.8802, 0.6093, 0.8802, 0.62, 0.9026, 0.5831, 0.8894, 0.5463, 0.8336, 0.5708, 0.8265, 0.6093, 0.8802, 0.6093, 0.8802, 0.5733, 0.8708, 0.5463, 0.8336, 0.1822, 0.8091, 0.1907, 0.8022, 0.1722, 0.8802, 0.1722, 0.8802, 0.1599, 0.8811, 0.1822, 0.8091, 0.155, 0.8907, 0.1606, 0.9639, 0.1602, 0.9646, 0.1602, 0.9646, 0.1459, 0.9045, 0.155, 0.8907, 0.6322, 0.9106, 0.6194, 0.8852, 0.6223, 0.8866, 0.6223, 0.8866, 0.6358, 0.9129, 0.6322, 0.9106, 0.6194, 0.8852, 0.5738, 0.8225, 0.5747, 0.8213, 0.5747, 0.8213, 0.6223, 0.8866, 0.6194, 0.8852, 0.5028, 0.7907, 0.5152, 0.8041, 0.5064, 0.798, 0.5064, 0.798, 0.4901, 0.7822, 0.5028, 0.7907, 0.5086, 0.9582, 0.5406, 0.9545, 0.5411, 0.9552, 0.5411, 0.9552, 0.5097, 0.9603, 0.5086, 0.9582, 0.2066, 0.785, 0.1939, 0.7944, 0.1958, 0.792, 0.1958, 0.792, 0.2112, 0.7719, 0.2066, 0.785, 0.1939, 0.7944, 0.1294, 0.8382, 0.1284, 0.837, 0.1284, 0.837, 0.1958, 0.792, 0.1939, 0.7944, 0.07801, 0.8971, 0.08819, 0.892, 0.07894, 0.9163, 0.07894, 0.9163, 0.06655, 0.9254, 0.07801, 0.8971, 0.1933, 0.969, 0.2105, 0.9794, 0.2105, 0.9808, 0.2105, 0.9808, 0.1906, 0.9754, 0.1933, 0.969, 0.1937, 0.9667, 0.2128, 0.9744, 0.2105, 0.9794, 0.2105, 0.9794, 0.1933, 0.969, 0.1937, 0.9667, 0.2027, 0.8772, 0.1937, 0.9667, 0.161, 0.9634, 0.161, 0.9634, 0.1722, 0.8802, 0.2027, 0.8772, 0.2479, 0.03443, 0.2181, 0.03446, 0.2181, 0.009767, 0.2181, 0.009767, 0.2479, 0.00975, 0.2479, 0.03443, 0.2479, 0.1064, 0.2181, 0.1066, 0.2181, 0.03446, 0.2181, 0.03446, 0.2479, 0.03443, 0.2479, 0.1064, 0.2187, 0.1793, 0.2489, 0.1778, 0.2506, 0.2097, 0.2506, 0.2097, 0.22, 0.2098, 0.2187, 0.1793, 0.3591, 0.03449, 0.2479, 0.03443, 0.2479, 0.00975, 0.2479, 0.00975, 0.3593, 0.00969, 0.3591, 0.03449, 0.358, 0.1064, 0.2479, 0.1064, 0.2479, 0.03443, 0.2479, 0.03443, 0.3591, 0.03449, 0.358, 0.1064, 0.2489, 0.1778, 0.3564, 0.1766, 0.3559, 0.2096, 0.3559, 0.2096, 0.2506, 0.2097, 0.2489, 0.1778, 0.4989, 0.2101, 0.4719, 0.184, 0.5026, 0.1877, 0.4989, 0.2101, 0.4684, 0.2099, 0.4719, 0.184, 0.4769, 0.1112, 0.5078, 0.1129, 0.5026, 0.1877, 0.5026, 0.1877, 0.4719, 0.184, 0.4769, 0.1112, 0.511, 0.03763, 0.4796, 0.03706, 0.4799, 0.0113, 0.4799, 0.0113, 0.5116, 0.01057, 0.511, 0.03763, 0.2105, 0.9794, 0.2195, 0.9868, 0.2195, 0.9885, 0.2195, 0.9885, 0.2105, 0.9808, 0.2105, 0.9794, 0.2262, 0.8699, 0.2262, 0.9748, 0.2206, 0.9747, 0.2206, 0.9747, 0.2205, 0.8695, 0.2262, 0.8699, 0.2263, 0.9887, 0.2263, 0.9872, 0.3518, 0.9736, 0.3518, 0.9736, 0.3518, 0.975, 0.2263, 0.9887, 0.4862, 0.9783, 0.4919, 0.9711, 0.4919, 0.9725, 0.4919, 0.9725, 0.4861, 0.98, 0.4862, 0.9783, 0.4836, 0.9675, 0.4891, 0.9661, 0.4919, 0.9711, 0.4919, 0.9711, 0.4862, 0.9783, 0.4836, 0.9675, 0.5119, 0.7467, 0.5118, 0.7693, 0.485, 0.77, 0.485, 0.77, 0.4855, 0.7465, 0.5119, 0.7467, 0.5881, 0.747, 0.5882, 0.7688, 0.5118, 0.7693, 0.5118, 0.7693, 0.5119, 0.7467, 0.5881, 0.747, 0.6616, 0.7462, 0.6625, 0.5811, 0.6861, 0.5811, 0.6861, 0.5811, 0.6889, 0.7449, 0.6616, 0.7462, 0.6633, 0.3958, 0.666, 0.2455, 0.6869, 0.2455, 0.6869, 0.2455, 0.6867, 0.3958, 0.6633, 0.3958, 0.5909, 0.3958, 0.5949, 0.2455, 0.666, 0.2455, 0.666, 0.2455, 0.6633, 0.3958, 0.5909, 0.3958, 0.5182, 0.2455, 0.5175, 0.3958, 0.4931, 0.3958, 0.4931, 0.3958, 0.4968, 0.2455, 0.5182, 0.2455, 0.03275, 0.7455, 0.03241, 0.7678, 0.004403, 0.7673, 0.004403, 0.7673, 0.004817, 0.745, 0.03275, 0.7455, 0.1078, 0.7463, 0.1073, 0.7686, 0.03241, 0.7678, 0.03241, 0.7678, 0.03275, 0.7455, 0.1078, 0.7463, 0.1838, 0.7475, 0.1859, 0.5798, 0.2112, 0.5799, 0.2112, 0.5799, 0.2103, 0.747, 0.1838, 0.7475, 0.1902, 0.3957, 0.1963, 0.2454, 0.2184, 0.2455, 0.2184, 0.2455, 0.2138, 0.3957, 0.1902, 0.3957, 0.1165, 0.3957, 0.1179, 0.2455, 0.1963, 0.2454, 0.1963, 0.2454, 0.1902, 0.3957, 0.1165, 0.3957, 0.03719, 0.2454, 0.03814, 0.3957, 0.009978, 0.3957, 0.009978, 0.3957, 0.01137, 0.2454, 0.03719, 0.2454, 0.666, 0.2455, 0.6625, 0.2102, 0.6872, 0.2103, 0.6872, 0.2103, 0.6869, 0.2455, 0.666, 0.2455, 0.5949, 0.2455, 0.5965, 0.21, 0.6625, 0.2102, 0.6625, 0.2102, 0.666, 0.2455, 0.5949, 0.2455, 0.4989, 0.2101, 0.525, 0.21, 0.5182, 0.2455, 0.4989, 0.2101, 0.5182, 0.2455, 0.4968, 0.2455, 0.1963, 0.2454, 0.1943, 0.2096, 0.22, 0.2098, 0.22, 0.2098, 0.2184, 0.2455, 0.1963, 0.2454, 0.1179, 0.2455, 0.1218, 0.2096, 0.1943, 0.2096, 0.1943, 0.2096, 0.1963, 0.2454, 0.1179, 0.2455, 0.02691, 0.2096, 0.04936, 0.2096, 0.03719, 0.2454, 0.03719, 0.2454, 0.01137, 0.2454, 0.02691, 0.2096, 0.08819, 0.892, 0.07801, 0.8971, 0.1294, 0.8382, 0.1294, 0.8382, 0.1329, 0.8424, 0.08819, 0.892, 0.9568, 0.8041, 0.9506, 0.7733, 0.9533, 0.7857, 0.9533, 0.7857, 0.9663, 0.8114, 0.9568, 0.8041, 0.1939, 0.7944, 0.2066, 0.785, 0.1907, 0.8022, 0.1907, 0.8022, 0.1822, 0.8091, 0.1939, 0.7944, 0.1294, 0.8382, 0.1939, 0.7944, 0.1822, 0.8091, 0.1822, 0.8091, 0.1329, 0.8424, 0.1294, 0.8382, 0.07496, 0.8986, 0.07801, 0.8971, 0.06655, 0.9254, 0.06655, 0.9254, 0.06296, 0.928, 0.07496, 0.8986, 0.1933, 0.969, 0.1906, 0.9754, 0.1602, 0.9646, 0.1602, 0.9646, 0.1606, 0.9639, 0.1933, 0.969, 0.1937, 0.9667, 0.1933, 0.969, 0.1606, 0.9639, 0.1606, 0.9639, 0.161, 0.9634, 0.1937, 0.9667, 0.5152, 0.8041, 0.5028, 0.7907, 0.5738, 0.8225, 0.5738, 0.8225, 0.5708, 0.8265, 0.5152, 0.8041, 0.6561, 0.8185, 0.6784, 0.8234, 0.6722, 0.8617, 0.6722, 0.8617, 0.6463, 0.8656, 0.6561, 0.8185, 0.5086, 0.9582, 0.5083, 0.956, 0.5402, 0.9539, 0.5402, 0.9539, 0.5406, 0.9545, 0.5086, 0.9582, 0.4901, 0.7822, 0.5064, 0.798, 0.5271, 0.8726, 0.5271, 0.8726, 0.4976, 0.8707, 0.4901, 0.7822, 0.6194, 0.8852, 0.6322, 0.9106, 0.62, 0.9026, 0.62, 0.9026, 0.6093, 0.8802, 0.6194, 0.8852, 0.5738, 0.8225, 0.6194, 0.8852, 0.6093, 0.8802, 0.6093, 0.8802, 0.5708, 0.8265, 0.5738, 0.8225, 0.5007, 0.7885, 0.5028, 0.7907, 0.4901, 0.7822, 0.4901, 0.7822, 0.485, 0.77, 0.5007, 0.7885, 0.5083, 0.956, 0.4976, 0.8707, 0.5271, 0.8726, 0.5271, 0.8726, 0.5402, 0.9539, 0.5083, 0.956, 0.5086, 0.9582, 0.5097, 0.9603, 0.4919, 0.9725, 0.4919, 0.9725, 0.4919, 0.9711, 0.5086, 0.9582, 0.6616, 0.7462, 0.5881, 0.747, 0.5895, 0.581, 0.5895, 0.581, 0.6625, 0.5811, 0.6616, 0.7462, 0.698, 0.7431, 0.8306, 0.74, 0.8207, 0.7622, 0.8207, 0.7622, 0.695, 0.767, 0.698, 0.7431, 0.1838, 0.7475, 0.1078, 0.7463, 0.1105, 0.5794, 0.1105, 0.5794, 0.1859, 0.5798, 0.1838, 0.7475, 0.2195, 0.7458, 0.3489, 0.7527, 0.3488, 0.7713, 0.3488, 0.7713, 0.2184, 0.7712, 0.2195, 0.7458, 0.9439, 0.767, 0.9437, 0.7447, 0.9525, 0.7455, 0.9525, 0.7455, 0.9506, 0.7691, 0.9439, 0.767, 0.9437, 0.7447, 0.9439, 0.767, 0.8207, 0.7622, 0.8207, 0.7622, 0.8306, 0.74, 0.9437, 0.7447, 0.6889, 0.7449, 0.698, 0.7431, 0.695, 0.767, 0.695, 0.767, 0.6898, 0.7681, 0.6889, 0.7449, 0.4776, 0.7701, 0.4757, 0.7462, 0.4855, 0.7465, 0.4855, 0.7465, 0.485, 0.77, 0.4776, 0.7701, 0.3488, 0.7713, 0.3489, 0.7527, 0.4757, 0.7462, 0.4757, 0.7462, 0.4776, 0.7701, 0.3488, 0.7713, 0.2103, 0.747, 0.2195, 0.7458, 0.2184, 0.7712, 0.2184, 0.7712, 0.2112, 0.7719, 0.2103, 0.747, 0.5119, 0.7467, 0.4855, 0.7465, 0.49, 0.5808, 0.49, 0.5808, 0.5142, 0.5809, 0.5119, 0.7467, 0.5881, 0.747, 0.5119, 0.7467, 0.5142, 0.5809, 0.5142, 0.5809, 0.5895, 0.581, 0.5881, 0.747, 0.6616, 0.7462, 0.6889, 0.7449, 0.6898, 0.7681, 0.6898, 0.7681, 0.6619, 0.7682, 0.6616, 0.7462, 0.03275, 0.7455, 0.004817, 0.745, 0.008849, 0.5789, 0.008849, 0.5789, 0.03447, 0.579, 0.03275, 0.7455, 0.1078, 0.7463, 0.03275, 0.7455, 0.03447, 0.579, 0.03447, 0.579, 0.1105, 0.5794, 0.1078, 0.7463, 0.1838, 0.7475, 0.2103, 0.747, 0.2112, 0.7719, 0.2112, 0.7719, 0.1834, 0.7707, 0.1838, 0.7475, 0.6971, 0.8763, 0.7007, 0.8244, 0.8208, 0.8268, 0.8208, 0.8268, 0.8214, 0.8759, 0.6971, 0.8763, 0.155, 0.8907, 0.1599, 0.8811, 0.161, 0.9634, 0.161, 0.9634, 0.1606, 0.9639, 0.155, 0.8907, 0.6722, 0.8617, 0.6784, 0.8234, 0.6852, 0.8243, 0.6852, 0.8243, 0.688, 0.8699, 0.6722, 0.8617, 0.9568, 0.8041, 0.9636, 0.8211, 0.957, 0.822, 0.957, 0.822, 0.9539, 0.8025, 0.9568, 0.8041, 0.9479, 0.8223, 0.957, 0.822, 0.954, 0.8669, 0.954, 0.8669, 0.9478, 0.8745, 0.9479, 0.8223, 0.9431, 0.8751, 0.9409, 0.8224, 0.9479, 0.8223, 0.9479, 0.8223, 0.9478, 0.8745, 0.9431, 0.8751, 0.6938, 0.8244, 0.6852, 0.8243, 0.688, 0.8037, 0.688, 0.8037, 0.6956, 0.8029, 0.6938, 0.8244, 0.5442, 0.882, 0.5538, 0.8953, 0.5411, 0.9552, 0.5411, 0.9552, 0.5406, 0.9545, 0.5442, 0.882, 0.5402, 0.9539, 0.5391, 0.873, 0.5442, 0.882, 0.5442, 0.882, 0.5406, 0.9545, 0.5402, 0.9539, 0.1249, 0.8805, 0.155, 0.8907, 0.1459, 0.9045, 0.1459, 0.9045, 0.1163, 0.9005, 0.1249, 0.8805, 0.9697, 0.8588, 0.9636, 0.8211, 0.9856, 0.8161, 0.9856, 0.8161, 0.9953, 0.8626, 0.9697, 0.8588, 0.6784, 0.8234, 0.6561, 0.8185, 0.6755, 0.8137, 0.6755, 0.8137, 0.685, 0.8056, 0.6784, 0.8234, 0.8208, 0.8268, 0.7007, 0.8244, 0.7017, 0.8034, 0.7017, 0.8034, 0.8207, 0.7622, 0.8208, 0.8268, 0.155, 0.8907, 0.1249, 0.8805, 0.156, 0.846, 0.156, 0.846, 0.1599, 0.8811, 0.155, 0.8907, 0.685, 0.8056, 0.688, 0.8037, 0.6852, 0.8243, 0.6852, 0.8243, 0.6784, 0.8234, 0.685, 0.8056, 0.9459, 0.8019, 0.9539, 0.8025, 0.957, 0.822, 0.957, 0.822, 0.9479, 0.8223, 0.9459, 0.8019, 0.9459, 0.8019, 0.9479, 0.8223, 0.9409, 0.8224, 0.9409, 0.8224, 0.9399, 0.8022, 0.9459, 0.8019, 0.5733, 0.8708, 0.5831, 0.8894, 0.5538, 0.8953, 0.5538, 0.8953, 0.5442, 0.882, 0.5733, 0.8708, 0.5391, 0.873, 0.5463, 0.8336, 0.5733, 0.8708, 0.5733, 0.8708, 0.5442, 0.882, 0.5391, 0.873, 0.9636, 0.8211, 0.9568, 0.8041, 0.9663, 0.8114, 0.9663, 0.8114, 0.9856, 0.8161, 0.9636, 0.8211, 0.9506, 0.7733, 0.9568, 0.8041, 0.9539, 0.8025, 0.9539, 0.8025, 0.9506, 0.7691, 0.9506, 0.7733, 0.6956, 0.8029, 0.688, 0.8037, 0.6898, 0.7681, 0.6898, 0.7681, 0.695, 0.767, 0.6956, 0.8029, 0.08819, 0.892, 0.1249, 0.8805, 0.1163, 0.9005, 0.1163, 0.9005, 0.07894, 0.9163, 0.08819, 0.892, 0.685, 0.8056, 0.6755, 0.8137, 0.6878, 0.786, 0.6878, 0.786, 0.69, 0.7726, 0.685, 0.8056, 0.4901, 0.7822, 0.4976, 0.8707, 0.4875, 0.8652, 0.4875, 0.8652, 0.485, 0.77, 0.4901, 0.7822, 0.2205, 0.8695, 0.2131, 0.8713, 0.2112, 0.7719, 0.2112, 0.7719, 0.2184, 0.7712, 0.2205, 0.8695, 0.1722, 0.8802, 0.1907, 0.8022, 0.2066, 0.785, 0.2066, 0.785, 0.2027, 0.8772, 0.1722, 0.8802, 0.4836, 0.9675, 0.4862, 0.9783, 0.4795, 0.9789, 0.4795, 0.9789, 0.4778, 0.9679, 0.4836, 0.9675, 0.4817, 0.8663, 0.4836, 0.9675, 0.4778, 0.9679, 0.4778, 0.9679, 0.4764, 0.8667, 0.4817, 0.8663, 0.3518, 0.975, 0.3518, 0.9736, 0.4795, 0.9789, 0.4795, 0.9789, 0.4795, 0.9804, 0.3518, 0.975, 0.6923, 0.8759, 0.6938, 0.8244, 0.7007, 0.8244, 0.7007, 0.8244, 0.6971, 0.8763, 0.6923, 0.8759, 0.7007, 0.8244, 0.6938, 0.8244, 0.6956, 0.8029, 0.6956, 0.8029, 0.7017, 0.8034, 0.7007, 0.8244, 0.3516, 0.9693, 0.3518, 0.9736, 0.2263, 0.9872, 0.2263, 0.9872, 0.2262, 0.9748, 0.3516, 0.9693, 0.2262, 0.8699, 0.3488, 0.7713, 0.3516, 0.9693, 0.3516, 0.9693, 0.2262, 0.9748, 0.2262, 0.8699, 0.2195, 0.9885, 0.2195, 0.9868, 0.2263, 0.9872, 0.2263, 0.9872, 0.2263, 0.9887, 0.2195, 0.9885, 0.8214, 0.8759, 0.8208, 0.8268, 0.9409, 0.8224, 0.9409, 0.8224, 0.9431, 0.8751, 0.8214, 0.8759, 0.8208, 0.8268, 0.8207, 0.7622, 0.9399, 0.8022, 0.9399, 0.8022, 0.9409, 0.8224, 0.8208, 0.8268, 0.5271, 0.8726, 0.5064, 0.798, 0.5152, 0.8041, 0.5271, 0.8726, 0.5391, 0.873, 0.5402, 0.9539, 0.1822, 0.8091, 0.1599, 0.8811, 0.156, 0.846, 0.1329, 0.8424, 0.1822, 0.8091, 0.156, 0.846, 0.5152, 0.8041, 0.5708, 0.8265, 0.5463, 0.8336, 0.161, 0.9634, 0.1599, 0.8811, 0.1722, 0.8802])
me_coffee_bag.materials.append(mat_coffee_bag_1_4)
me_coffee_bag.use_remesh_preserve_volume = False
me_coffee_bag.use_remesh_preserve_attributes = False
me_coffee_bag.use_mirror_vertex_groups = False
me_coffee_bag.update()

# ---- objects
ob_coffee_bag = bpy.data.objects.new('coffee_bag', me_coffee_bag)
ob_lamp = bpy.data.objects.new('Lamp', light_lamp)
ob_camera = bpy.data.objects.new('Camera', cam_camera)

# ---- transforms, parenting, visibility, modifiers, constraints
ob_coffee_bag.location = (0.0, 0.0, 0.0)
ob_coffee_bag.lineart.crease_threshold = 0.0
ob_lamp.location = (4.076, 1.005, 5.904)
ob_lamp.rotation_euler = (0.6503, 0.05522, 1.866)
ob_lamp.lock_rotations_4d = False
ob_lamp.empty_display_type = 'ARROWS'
ob_lamp.color = (0.0, 0.0, 0.0, 0.0)
ob_lamp.lineart.crease_threshold = 0.0
ob_camera.location = (7.481, -6.508, 5.344)
ob_camera.rotation_euler = (1.109, 0.01082, 0.8149)
ob_camera.lock_rotations_4d = False
ob_camera.empty_display_type = 'ARROWS'
ob_camera.color = (0.0, 0.0, 0.0, 0.0)
ob_camera.display_type = 'WIRE'
ob_camera.lineart.crease_threshold = 0.0

# ---- collection membership
col_collection_1.objects.link(ob_coffee_bag)
col_collection_1.objects.link(ob_lamp)
col_collection_1.objects.link(ob_camera)

# ---- scene / render settings (as saved in the file)
scene.camera = ob_camera
scene.frame_start = 1; scene.frame_end = 250; scene.frame_set(1)
scene.render.engine = 'CYCLES'
scene.render.resolution_percentage = 50
scene.render.dither_intensity = 0.0
scene.cycles.use_denoising = False
scene.cycles.samples = 128
scene.cycles.sampling_pattern = 'TABULATED_SOBOL'
scene.cycles.light_sampling_threshold = 0.0
scene.cycles.use_adaptive_sampling = False
scene.cycles.use_light_tree = False
scene.cycles.blur_glossy = 0.0
scene.cycles.sample_clamp_indirect = 0.0
scene.view_settings.view_transform = 'Standard'
bpy.context.view_layer.update()

